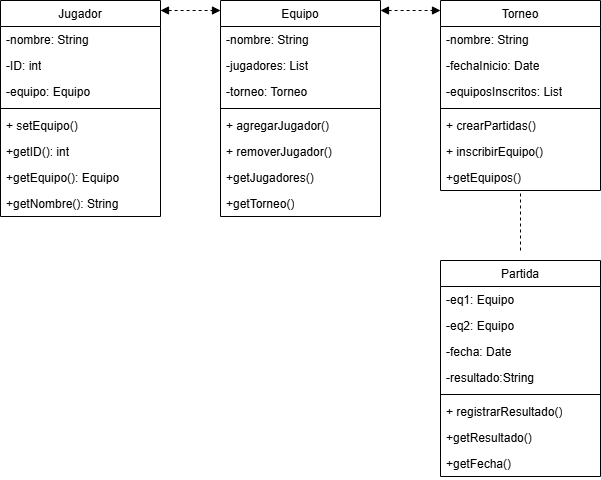

The diagram above was exported from draw.io. Its source (the exported page's mxGraphModel, read from the mxfile embedded in the PNG):
<mxGraphModel dx="1042" dy="527" grid="1" gridSize="10" guides="1" tooltips="1" connect="1" arrows="1" fold="1" page="1" pageScale="1" pageWidth="827" pageHeight="1169" math="0" shadow="0">
  <root>
    <mxCell id="0" />
    <mxCell id="1" parent="0" />
    <mxCell id="x1BbHC7-HtbeVBC8keJB-14" value="&lt;span style=&quot;font-weight: 400;&quot;&gt;Equipo&lt;/span&gt;" style="swimlane;fontStyle=1;align=center;verticalAlign=top;childLayout=stackLayout;horizontal=1;startSize=26;horizontalStack=0;resizeParent=1;resizeParentMax=0;resizeLast=0;collapsible=1;marginBottom=0;whiteSpace=wrap;html=1;" vertex="1" parent="1">
      <mxGeometry x="220" y="60" width="160" height="216" as="geometry" />
    </mxCell>
    <mxCell id="x1BbHC7-HtbeVBC8keJB-21" value="&lt;font style=&quot;vertical-align: inherit;&quot;&gt;&lt;font style=&quot;vertical-align: inherit;&quot;&gt;-nombre: String&lt;/font&gt;&lt;/font&gt;" style="text;strokeColor=none;fillColor=none;align=left;verticalAlign=top;spacingLeft=4;spacingRight=4;overflow=hidden;rotatable=0;points=[[0,0.5],[1,0.5]];portConstraint=eastwest;whiteSpace=wrap;html=1;" vertex="1" parent="x1BbHC7-HtbeVBC8keJB-14">
      <mxGeometry y="26" width="160" height="26" as="geometry" />
    </mxCell>
    <mxCell id="x1BbHC7-HtbeVBC8keJB-22" value="&lt;font style=&quot;vertical-align: inherit;&quot;&gt;&lt;font style=&quot;vertical-align: inherit;&quot;&gt;&lt;font style=&quot;vertical-align: inherit;&quot;&gt;&lt;font style=&quot;vertical-align: inherit;&quot;&gt;-jugadores: List&lt;/font&gt;&lt;/font&gt;&lt;/font&gt;&lt;/font&gt;" style="text;strokeColor=none;fillColor=none;align=left;verticalAlign=top;spacingLeft=4;spacingRight=4;overflow=hidden;rotatable=0;points=[[0,0.5],[1,0.5]];portConstraint=eastwest;whiteSpace=wrap;html=1;" vertex="1" parent="x1BbHC7-HtbeVBC8keJB-14">
      <mxGeometry y="52" width="160" height="26" as="geometry" />
    </mxCell>
    <mxCell id="x1BbHC7-HtbeVBC8keJB-23" value="&lt;font style=&quot;vertical-align: inherit;&quot;&gt;&lt;font style=&quot;vertical-align: inherit;&quot;&gt;&lt;font style=&quot;vertical-align: inherit;&quot;&gt;&lt;font style=&quot;vertical-align: inherit;&quot;&gt;-torneo: Torneo&lt;/font&gt;&lt;/font&gt;&lt;/font&gt;&lt;/font&gt;" style="text;strokeColor=none;fillColor=none;align=left;verticalAlign=top;spacingLeft=4;spacingRight=4;overflow=hidden;rotatable=0;points=[[0,0.5],[1,0.5]];portConstraint=eastwest;whiteSpace=wrap;html=1;" vertex="1" parent="x1BbHC7-HtbeVBC8keJB-14">
      <mxGeometry y="78" width="160" height="26" as="geometry" />
    </mxCell>
    <mxCell id="x1BbHC7-HtbeVBC8keJB-16" value="" style="line;strokeWidth=1;fillColor=none;align=left;verticalAlign=middle;spacingTop=-1;spacingLeft=3;spacingRight=3;rotatable=0;labelPosition=right;points=[];portConstraint=eastwest;strokeColor=inherit;" vertex="1" parent="x1BbHC7-HtbeVBC8keJB-14">
      <mxGeometry y="104" width="160" height="8" as="geometry" />
    </mxCell>
    <mxCell id="x1BbHC7-HtbeVBC8keJB-17" value="+ agregarJugador()&lt;div&gt;&lt;table&gt;&lt;tbody&gt;&lt;tr&gt;&lt;td&gt;&lt;br&gt;&lt;/td&gt;&lt;/tr&gt;&lt;tr&gt;&lt;td&gt;&lt;br&gt;&lt;/td&gt;&lt;/tr&gt;&lt;tr&gt;&lt;td&gt;&lt;br&gt;&lt;/td&gt;&lt;/tr&gt;&lt;/tbody&gt;&lt;/table&gt;&lt;br&gt;&lt;/div&gt;" style="text;strokeColor=none;fillColor=none;align=left;verticalAlign=top;spacingLeft=4;spacingRight=4;overflow=hidden;rotatable=0;points=[[0,0.5],[1,0.5]];portConstraint=eastwest;whiteSpace=wrap;html=1;" vertex="1" parent="x1BbHC7-HtbeVBC8keJB-14">
      <mxGeometry y="112" width="160" height="26" as="geometry" />
    </mxCell>
    <mxCell id="x1BbHC7-HtbeVBC8keJB-24" value="+ removerJugador()" style="text;strokeColor=none;fillColor=none;align=left;verticalAlign=top;spacingLeft=4;spacingRight=4;overflow=hidden;rotatable=0;points=[[0,0.5],[1,0.5]];portConstraint=eastwest;whiteSpace=wrap;html=1;" vertex="1" parent="x1BbHC7-HtbeVBC8keJB-14">
      <mxGeometry y="138" width="160" height="26" as="geometry" />
    </mxCell>
    <mxCell id="x1BbHC7-HtbeVBC8keJB-25" value="+getJugadores()" style="text;strokeColor=none;fillColor=none;align=left;verticalAlign=top;spacingLeft=4;spacingRight=4;overflow=hidden;rotatable=0;points=[[0,0.5],[1,0.5]];portConstraint=eastwest;whiteSpace=wrap;html=1;" vertex="1" parent="x1BbHC7-HtbeVBC8keJB-14">
      <mxGeometry y="164" width="160" height="26" as="geometry" />
    </mxCell>
    <mxCell id="x1BbHC7-HtbeVBC8keJB-26" value="+getTorneo()" style="text;strokeColor=none;fillColor=none;align=left;verticalAlign=top;spacingLeft=4;spacingRight=4;overflow=hidden;rotatable=0;points=[[0,0.5],[1,0.5]];portConstraint=eastwest;whiteSpace=wrap;html=1;" vertex="1" parent="x1BbHC7-HtbeVBC8keJB-14">
      <mxGeometry y="190" width="160" height="26" as="geometry" />
    </mxCell>
    <mxCell id="x1BbHC7-HtbeVBC8keJB-27" value="&lt;span style=&quot;font-weight: 400;&quot;&gt;Jugador&lt;/span&gt;" style="swimlane;fontStyle=1;align=center;verticalAlign=top;childLayout=stackLayout;horizontal=1;startSize=26;horizontalStack=0;resizeParent=1;resizeParentMax=0;resizeLast=0;collapsible=1;marginBottom=0;whiteSpace=wrap;html=1;" vertex="1" parent="1">
      <mxGeometry y="60" width="160" height="216" as="geometry" />
    </mxCell>
    <mxCell id="x1BbHC7-HtbeVBC8keJB-28" value="&lt;font style=&quot;vertical-align: inherit;&quot;&gt;&lt;font style=&quot;vertical-align: inherit;&quot;&gt;-nombre: String&lt;/font&gt;&lt;/font&gt;" style="text;strokeColor=none;fillColor=none;align=left;verticalAlign=top;spacingLeft=4;spacingRight=4;overflow=hidden;rotatable=0;points=[[0,0.5],[1,0.5]];portConstraint=eastwest;whiteSpace=wrap;html=1;" vertex="1" parent="x1BbHC7-HtbeVBC8keJB-27">
      <mxGeometry y="26" width="160" height="26" as="geometry" />
    </mxCell>
    <mxCell id="x1BbHC7-HtbeVBC8keJB-29" value="&lt;font style=&quot;vertical-align: inherit;&quot;&gt;&lt;font style=&quot;vertical-align: inherit;&quot;&gt;&lt;font style=&quot;vertical-align: inherit;&quot;&gt;&lt;font style=&quot;vertical-align: inherit;&quot;&gt;-ID: int&lt;/font&gt;&lt;/font&gt;&lt;/font&gt;&lt;/font&gt;" style="text;strokeColor=none;fillColor=none;align=left;verticalAlign=top;spacingLeft=4;spacingRight=4;overflow=hidden;rotatable=0;points=[[0,0.5],[1,0.5]];portConstraint=eastwest;whiteSpace=wrap;html=1;" vertex="1" parent="x1BbHC7-HtbeVBC8keJB-27">
      <mxGeometry y="52" width="160" height="26" as="geometry" />
    </mxCell>
    <mxCell id="x1BbHC7-HtbeVBC8keJB-30" value="-equipo: Equipo" style="text;strokeColor=none;fillColor=none;align=left;verticalAlign=top;spacingLeft=4;spacingRight=4;overflow=hidden;rotatable=0;points=[[0,0.5],[1,0.5]];portConstraint=eastwest;whiteSpace=wrap;html=1;" vertex="1" parent="x1BbHC7-HtbeVBC8keJB-27">
      <mxGeometry y="78" width="160" height="26" as="geometry" />
    </mxCell>
    <mxCell id="x1BbHC7-HtbeVBC8keJB-31" value="" style="line;strokeWidth=1;fillColor=none;align=left;verticalAlign=middle;spacingTop=-1;spacingLeft=3;spacingRight=3;rotatable=0;labelPosition=right;points=[];portConstraint=eastwest;strokeColor=inherit;" vertex="1" parent="x1BbHC7-HtbeVBC8keJB-27">
      <mxGeometry y="104" width="160" height="8" as="geometry" />
    </mxCell>
    <mxCell id="x1BbHC7-HtbeVBC8keJB-32" value="+ setEquipo()&lt;div&gt;&lt;table&gt;&lt;tbody&gt;&lt;tr&gt;&lt;td&gt;&lt;br&gt;&lt;/td&gt;&lt;/tr&gt;&lt;tr&gt;&lt;td&gt;&lt;br&gt;&lt;/td&gt;&lt;/tr&gt;&lt;tr&gt;&lt;td&gt;&lt;br&gt;&lt;/td&gt;&lt;/tr&gt;&lt;/tbody&gt;&lt;/table&gt;&lt;br&gt;&lt;/div&gt;" style="text;strokeColor=none;fillColor=none;align=left;verticalAlign=top;spacingLeft=4;spacingRight=4;overflow=hidden;rotatable=0;points=[[0,0.5],[1,0.5]];portConstraint=eastwest;whiteSpace=wrap;html=1;" vertex="1" parent="x1BbHC7-HtbeVBC8keJB-27">
      <mxGeometry y="112" width="160" height="26" as="geometry" />
    </mxCell>
    <mxCell id="x1BbHC7-HtbeVBC8keJB-33" value="+getID(): int" style="text;strokeColor=none;fillColor=none;align=left;verticalAlign=top;spacingLeft=4;spacingRight=4;overflow=hidden;rotatable=0;points=[[0,0.5],[1,0.5]];portConstraint=eastwest;whiteSpace=wrap;html=1;" vertex="1" parent="x1BbHC7-HtbeVBC8keJB-27">
      <mxGeometry y="138" width="160" height="26" as="geometry" />
    </mxCell>
    <mxCell id="x1BbHC7-HtbeVBC8keJB-34" value="+getEquipo(): Equipo" style="text;strokeColor=none;fillColor=none;align=left;verticalAlign=top;spacingLeft=4;spacingRight=4;overflow=hidden;rotatable=0;points=[[0,0.5],[1,0.5]];portConstraint=eastwest;whiteSpace=wrap;html=1;" vertex="1" parent="x1BbHC7-HtbeVBC8keJB-27">
      <mxGeometry y="164" width="160" height="26" as="geometry" />
    </mxCell>
    <mxCell id="x1BbHC7-HtbeVBC8keJB-35" value="+getNombre(): String" style="text;strokeColor=none;fillColor=none;align=left;verticalAlign=top;spacingLeft=4;spacingRight=4;overflow=hidden;rotatable=0;points=[[0,0.5],[1,0.5]];portConstraint=eastwest;whiteSpace=wrap;html=1;" vertex="1" parent="x1BbHC7-HtbeVBC8keJB-27">
      <mxGeometry y="190" width="160" height="26" as="geometry" />
    </mxCell>
    <mxCell id="x1BbHC7-HtbeVBC8keJB-36" value="&lt;span style=&quot;font-weight: 400;&quot;&gt;Torneo&lt;/span&gt;" style="swimlane;fontStyle=1;align=center;verticalAlign=top;childLayout=stackLayout;horizontal=1;startSize=26;horizontalStack=0;resizeParent=1;resizeParentMax=0;resizeLast=0;collapsible=1;marginBottom=0;whiteSpace=wrap;html=1;" vertex="1" parent="1">
      <mxGeometry x="440" y="60" width="160" height="190" as="geometry" />
    </mxCell>
    <mxCell id="x1BbHC7-HtbeVBC8keJB-37" value="&lt;font style=&quot;vertical-align: inherit;&quot;&gt;&lt;font style=&quot;vertical-align: inherit;&quot;&gt;-nombre: String&lt;/font&gt;&lt;/font&gt;" style="text;strokeColor=none;fillColor=none;align=left;verticalAlign=top;spacingLeft=4;spacingRight=4;overflow=hidden;rotatable=0;points=[[0,0.5],[1,0.5]];portConstraint=eastwest;whiteSpace=wrap;html=1;" vertex="1" parent="x1BbHC7-HtbeVBC8keJB-36">
      <mxGeometry y="26" width="160" height="26" as="geometry" />
    </mxCell>
    <mxCell id="x1BbHC7-HtbeVBC8keJB-38" value="-fechaInicio: Date" style="text;strokeColor=none;fillColor=none;align=left;verticalAlign=top;spacingLeft=4;spacingRight=4;overflow=hidden;rotatable=0;points=[[0,0.5],[1,0.5]];portConstraint=eastwest;whiteSpace=wrap;html=1;" vertex="1" parent="x1BbHC7-HtbeVBC8keJB-36">
      <mxGeometry y="52" width="160" height="26" as="geometry" />
    </mxCell>
    <mxCell id="x1BbHC7-HtbeVBC8keJB-39" value="&lt;font style=&quot;vertical-align: inherit;&quot;&gt;&lt;font style=&quot;vertical-align: inherit;&quot;&gt;&lt;font style=&quot;vertical-align: inherit;&quot;&gt;&lt;font style=&quot;vertical-align: inherit;&quot;&gt;-equiposInscritos: List&lt;/font&gt;&lt;/font&gt;&lt;/font&gt;&lt;/font&gt;" style="text;strokeColor=none;fillColor=none;align=left;verticalAlign=top;spacingLeft=4;spacingRight=4;overflow=hidden;rotatable=0;points=[[0,0.5],[1,0.5]];portConstraint=eastwest;whiteSpace=wrap;html=1;" vertex="1" parent="x1BbHC7-HtbeVBC8keJB-36">
      <mxGeometry y="78" width="160" height="26" as="geometry" />
    </mxCell>
    <mxCell id="x1BbHC7-HtbeVBC8keJB-40" value="" style="line;strokeWidth=1;fillColor=none;align=left;verticalAlign=middle;spacingTop=-1;spacingLeft=3;spacingRight=3;rotatable=0;labelPosition=right;points=[];portConstraint=eastwest;strokeColor=inherit;" vertex="1" parent="x1BbHC7-HtbeVBC8keJB-36">
      <mxGeometry y="104" width="160" height="8" as="geometry" />
    </mxCell>
    <mxCell id="x1BbHC7-HtbeVBC8keJB-41" value="+ crearPartidas()&lt;div&gt;&lt;table&gt;&lt;tbody&gt;&lt;tr&gt;&lt;td&gt;&lt;br&gt;&lt;/td&gt;&lt;/tr&gt;&lt;tr&gt;&lt;td&gt;&lt;br&gt;&lt;/td&gt;&lt;/tr&gt;&lt;tr&gt;&lt;td&gt;&lt;br&gt;&lt;/td&gt;&lt;/tr&gt;&lt;/tbody&gt;&lt;/table&gt;&lt;br&gt;&lt;/div&gt;" style="text;strokeColor=none;fillColor=none;align=left;verticalAlign=top;spacingLeft=4;spacingRight=4;overflow=hidden;rotatable=0;points=[[0,0.5],[1,0.5]];portConstraint=eastwest;whiteSpace=wrap;html=1;" vertex="1" parent="x1BbHC7-HtbeVBC8keJB-36">
      <mxGeometry y="112" width="160" height="26" as="geometry" />
    </mxCell>
    <mxCell id="x1BbHC7-HtbeVBC8keJB-42" value="+ inscribirEquipo()" style="text;strokeColor=none;fillColor=none;align=left;verticalAlign=top;spacingLeft=4;spacingRight=4;overflow=hidden;rotatable=0;points=[[0,0.5],[1,0.5]];portConstraint=eastwest;whiteSpace=wrap;html=1;" vertex="1" parent="x1BbHC7-HtbeVBC8keJB-36">
      <mxGeometry y="138" width="160" height="26" as="geometry" />
    </mxCell>
    <mxCell id="x1BbHC7-HtbeVBC8keJB-43" value="+getEquipos()" style="text;strokeColor=none;fillColor=none;align=left;verticalAlign=top;spacingLeft=4;spacingRight=4;overflow=hidden;rotatable=0;points=[[0,0.5],[1,0.5]];portConstraint=eastwest;whiteSpace=wrap;html=1;" vertex="1" parent="x1BbHC7-HtbeVBC8keJB-36">
      <mxGeometry y="164" width="160" height="26" as="geometry" />
    </mxCell>
    <mxCell id="x1BbHC7-HtbeVBC8keJB-45" value="&lt;span style=&quot;font-weight: 400;&quot;&gt;Partida&lt;/span&gt;" style="swimlane;fontStyle=1;align=center;verticalAlign=top;childLayout=stackLayout;horizontal=1;startSize=26;horizontalStack=0;resizeParent=1;resizeParentMax=0;resizeLast=0;collapsible=1;marginBottom=0;whiteSpace=wrap;html=1;" vertex="1" parent="1">
      <mxGeometry x="440" y="320" width="160" height="216" as="geometry" />
    </mxCell>
    <mxCell id="x1BbHC7-HtbeVBC8keJB-46" value="-eq1: Equipo" style="text;strokeColor=none;fillColor=none;align=left;verticalAlign=top;spacingLeft=4;spacingRight=4;overflow=hidden;rotatable=0;points=[[0,0.5],[1,0.5]];portConstraint=eastwest;whiteSpace=wrap;html=1;" vertex="1" parent="x1BbHC7-HtbeVBC8keJB-45">
      <mxGeometry y="26" width="160" height="26" as="geometry" />
    </mxCell>
    <mxCell id="x1BbHC7-HtbeVBC8keJB-47" value="-eq2: Equipo" style="text;strokeColor=none;fillColor=none;align=left;verticalAlign=top;spacingLeft=4;spacingRight=4;overflow=hidden;rotatable=0;points=[[0,0.5],[1,0.5]];portConstraint=eastwest;whiteSpace=wrap;html=1;" vertex="1" parent="x1BbHC7-HtbeVBC8keJB-45">
      <mxGeometry y="52" width="160" height="26" as="geometry" />
    </mxCell>
    <mxCell id="x1BbHC7-HtbeVBC8keJB-48" value="-fecha: Date" style="text;strokeColor=none;fillColor=none;align=left;verticalAlign=top;spacingLeft=4;spacingRight=4;overflow=hidden;rotatable=0;points=[[0,0.5],[1,0.5]];portConstraint=eastwest;whiteSpace=wrap;html=1;" vertex="1" parent="x1BbHC7-HtbeVBC8keJB-45">
      <mxGeometry y="78" width="160" height="26" as="geometry" />
    </mxCell>
    <mxCell id="x1BbHC7-HtbeVBC8keJB-53" value="-resultado:String" style="text;strokeColor=none;fillColor=none;align=left;verticalAlign=top;spacingLeft=4;spacingRight=4;overflow=hidden;rotatable=0;points=[[0,0.5],[1,0.5]];portConstraint=eastwest;whiteSpace=wrap;html=1;" vertex="1" parent="x1BbHC7-HtbeVBC8keJB-45">
      <mxGeometry y="104" width="160" height="26" as="geometry" />
    </mxCell>
    <mxCell id="x1BbHC7-HtbeVBC8keJB-49" value="" style="line;strokeWidth=1;fillColor=none;align=left;verticalAlign=middle;spacingTop=-1;spacingLeft=3;spacingRight=3;rotatable=0;labelPosition=right;points=[];portConstraint=eastwest;strokeColor=inherit;" vertex="1" parent="x1BbHC7-HtbeVBC8keJB-45">
      <mxGeometry y="130" width="160" height="8" as="geometry" />
    </mxCell>
    <mxCell id="x1BbHC7-HtbeVBC8keJB-50" value="+ registrarResultado()&lt;div&gt;&lt;table&gt;&lt;tbody&gt;&lt;tr&gt;&lt;td&gt;&lt;br&gt;&lt;/td&gt;&lt;/tr&gt;&lt;tr&gt;&lt;td&gt;&lt;br&gt;&lt;/td&gt;&lt;/tr&gt;&lt;tr&gt;&lt;td&gt;&lt;br&gt;&lt;/td&gt;&lt;/tr&gt;&lt;/tbody&gt;&lt;/table&gt;&lt;br&gt;&lt;/div&gt;" style="text;strokeColor=none;fillColor=none;align=left;verticalAlign=top;spacingLeft=4;spacingRight=4;overflow=hidden;rotatable=0;points=[[0,0.5],[1,0.5]];portConstraint=eastwest;whiteSpace=wrap;html=1;" vertex="1" parent="x1BbHC7-HtbeVBC8keJB-45">
      <mxGeometry y="138" width="160" height="26" as="geometry" />
    </mxCell>
    <mxCell id="x1BbHC7-HtbeVBC8keJB-51" value="+getResultado()" style="text;strokeColor=none;fillColor=none;align=left;verticalAlign=top;spacingLeft=4;spacingRight=4;overflow=hidden;rotatable=0;points=[[0,0.5],[1,0.5]];portConstraint=eastwest;whiteSpace=wrap;html=1;" vertex="1" parent="x1BbHC7-HtbeVBC8keJB-45">
      <mxGeometry y="164" width="160" height="26" as="geometry" />
    </mxCell>
    <mxCell id="x1BbHC7-HtbeVBC8keJB-52" value="+getFecha()" style="text;strokeColor=none;fillColor=none;align=left;verticalAlign=top;spacingLeft=4;spacingRight=4;overflow=hidden;rotatable=0;points=[[0,0.5],[1,0.5]];portConstraint=eastwest;whiteSpace=wrap;html=1;" vertex="1" parent="x1BbHC7-HtbeVBC8keJB-45">
      <mxGeometry y="190" width="160" height="26" as="geometry" />
    </mxCell>
    <mxCell id="x1BbHC7-HtbeVBC8keJB-54" value="" style="endArrow=block;startArrow=block;endFill=1;startFill=1;html=1;rounded=0;dashed=1;" edge="1" parent="1">
      <mxGeometry width="160" relative="1" as="geometry">
        <mxPoint x="160" y="70" as="sourcePoint" />
        <mxPoint x="220" y="70" as="targetPoint" />
      </mxGeometry>
    </mxCell>
    <mxCell id="x1BbHC7-HtbeVBC8keJB-55" value="" style="endArrow=block;startArrow=block;endFill=1;startFill=1;html=1;rounded=0;dashed=1;" edge="1" parent="1">
      <mxGeometry width="160" relative="1" as="geometry">
        <mxPoint x="380" y="70" as="sourcePoint" />
        <mxPoint x="440" y="70" as="targetPoint" />
      </mxGeometry>
    </mxCell>
    <mxCell id="x1BbHC7-HtbeVBC8keJB-57" value="" style="endArrow=none;dashed=1;html=1;rounded=0;" edge="1" parent="1">
      <mxGeometry width="50" height="50" relative="1" as="geometry">
        <mxPoint x="520" y="310" as="sourcePoint" />
        <mxPoint x="520" y="250" as="targetPoint" />
      </mxGeometry>
    </mxCell>
  </root>
</mxGraphModel>